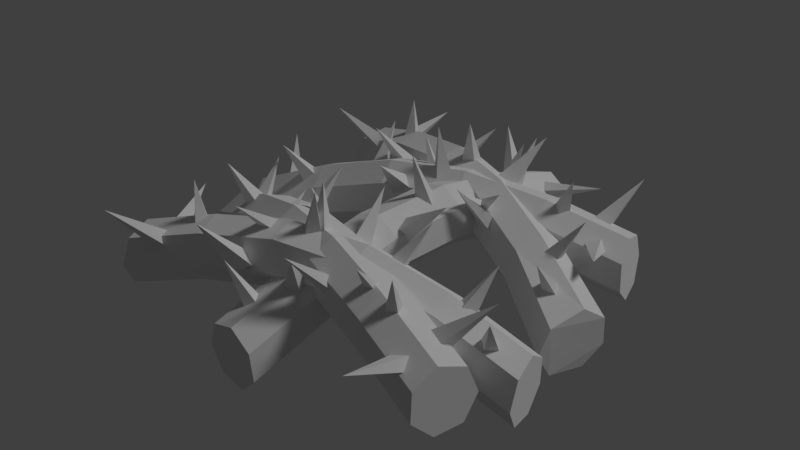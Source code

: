 # Source: spyne_vine.blend  (saved by Blender 2.79.0; exported with 4.5.12 LTS)
import bpy
from mathutils import Matrix  # noqa: F401  (used for matrix-valued properties, if any)

bpy.ops.wm.read_factory_settings(use_empty=True)
scene = bpy.context.scene
scene.name = 'Scene'

# ---- collections
col_collection_1 = bpy.data.collections.new('Collection 1'); scene.collection.children.link(col_collection_1)

# ---- materials (node trees are filled in below, after node groups)
mat_strawberry = bpy.data.materials.new('strawberry')
mat_strawberry.alpha_threshold = 0.0
mat_strawberry.use_transparent_shadow = False
mat_strawberry.roughness = 0.5

# ---- material node trees

# ---- world
world_world = bpy.data.worlds.new('World'); scene.world = world_world
world_world.color = (0.05088, 0.05088, 0.05088)
world_world.use_sun_shadow = False
world_world.sun_shadow_jitter_overblur = 0.0
world_world.cycles.sampling_method = 'MANUAL'

# ---- lights
light_hemi = bpy.data.lights.new('Hemi', 'SUN')
light_hemi.transmission_factor = 0.0
light_hemi.angle = 0.1993
light_hemi.energy = 1.0
light_hemi.shadow_buffer_clip_start = 0.5
light_hemi.shadow_soft_size = 0.1
light_hemi.shadow_cascade_max_distance = 1000.0

# ---- meshes
me_spyne_vinemesh = bpy.data.meshes.new('spyne_vineMesh')
me_spyne_vinemesh.from_pydata([(-1.494, -0.09497, 1.653), (1.263, -1.149, 1.882), (-1.421, 0.08664, 1.564), (1.336, -0.9677, 1.792), (-1.385, 0.1524, 1.284), (1.372, -0.9019, 1.513), (-1.413, 0.05284, 1.025), (1.344, -1.001, 1.254), (-1.484, -0.1371, 0.9814), (1.273, -1.191, 1.21), (-1.545, -0.2744, 1.186), (1.213, -1.329, 1.414), (-1.549, -0.2556, 1.485), (1.208, -1.31, 1.714), (-0.964, -0.3308, 2.006), (-0.4263, -0.5577, 2.25), (0.1252, -0.7686, 2.295), (0.6904, -0.9634, 2.143), (0.7633, -0.7818, 2.054), (0.1981, -0.587, 2.206), (-0.3534, -0.3761, 2.16), (-0.8911, -0.1492, 1.917), (0.7992, -0.716, 1.775), (0.234, -0.5212, 1.926), (-0.3175, -0.3103, 1.881), (-0.8552, -0.08343, 1.637), (0.7712, -0.8156, 1.515), (0.2059, -0.6208, 1.667), (-0.3456, -0.4099, 1.621), (-0.8833, -0.183, 1.378), (0.7002, -1.006, 1.471), (0.135, -0.8107, 1.623), (-0.4165, -0.5999, 1.578), (-0.9542, -0.373, 1.334), (0.6398, -1.143, 1.676), (0.07459, -0.948, 1.828), (-0.4769, -0.7372, 1.782), (-1.015, -0.5102, 1.539), (0.6355, -1.124, 1.975), (0.07023, -0.9293, 2.127), (-0.4812, -0.7184, 2.081), (-1.019, -0.4915, 1.838), (-1.322, -0.1487, 1.489), (-1.184, -0.1101, 1.485), (-1.141, -0.2311, 1.547), (-1.279, -0.2697, 1.551), (-1.246, 0.1059, 2.101), (-0.1115, -0.6805, 2.047), (0.02843, -0.6445, 2.067), (0.06363, -0.7826, 2.084), (-0.07631, -0.8186, 2.064), (-0.07811, -0.6302, 2.695), (-0.6334, -0.28, 1.805), (-0.4949, -0.3218, 1.8), (-0.5239, -0.4403, 1.868), (-0.6624, -0.3984, 1.872), (-0.4464, -0.0545, 2.408), (0.6737, -0.8933, 1.844), (0.8079, -0.8405, 1.848), (0.8574, -0.9713, 1.801), (0.7233, -1.024, 1.796), (0.8632, -1.069, 2.429), (1.133, -1.114, 1.726), (0.9947, -1.12, 1.671), (0.9534, -1.055, 1.801), (1.092, -1.049, 1.856), (0.9888, -1.635, 1.991), (-0.245, -0.7456, 2.029), (-0.3839, -0.7538, 1.976), (-0.4148, -0.6376, 2.068), (-0.2758, -0.6294, 2.12), (-0.4452, -1.057, 2.504), (0.4171, -0.9435, 1.866), (0.285, -0.9415, 1.795), (0.2561, -0.8163, 1.873), (0.3882, -0.8183, 1.944), (0.1159, -1.189, 2.325), (-0.9352, -0.3377, 1.752), (-1.066, -0.3546, 1.678), (-1.094, -0.2138, 1.708), (-0.9634, -0.1968, 1.782), (-1.255, -0.3983, 2.272), (0.3364, -0.558, 1.932), (0.4683, -0.548, 1.85), (0.4932, -0.6801, 1.871), (0.3614, -0.6901, 1.953), (0.623, -0.3893, 2.468), (1.001, -0.8558, 1.806), (1.114, -0.9237, 1.717), (1.076, -1.039, 1.786), (0.9635, -0.9715, 1.875), (1.378, -0.7367, 2.267), (1.483, -0.5162, 1.653), (-1.426, -1.021, 1.882), (1.513, -0.7095, 1.564), (-1.395, -1.215, 1.792), (1.516, -0.7844, 1.284), (-1.393, -1.289, 1.513), (1.489, -0.6845, 1.025), (-1.42, -1.19, 1.254), (1.453, -0.485, 0.9814), (-1.456, -0.99, 1.21), (1.434, -0.3361, 1.186), (-1.474, -0.8412, 1.414), (1.448, -0.35, 1.485), (-1.461, -0.8551, 1.714), (0.9067, -0.5848, 2.006), (0.3286, -0.665, 2.25), (-0.2532, -0.766, 2.295), (-0.8385, -0.8878, 2.143), (-0.8082, -1.081, 2.054), (-0.2229, -0.9593, 2.206), (0.3589, -0.8583, 2.16), (0.937, -0.7781, 1.917), (-0.8054, -1.156, 1.775), (-0.2201, -1.034, 1.926), (0.3617, -0.9332, 1.881), (0.9398, -0.853, 1.637), (-0.8322, -1.056, 1.515), (-0.2469, -0.9343, 1.667), (0.3348, -0.8333, 1.621), (0.9129, -0.7531, 1.378), (-0.8685, -0.8566, 1.471), (-0.2831, -0.7348, 1.623), (0.2986, -0.6338, 1.578), (0.8767, -0.5536, 1.334), (-0.8868, -0.7078, 1.676), (-0.3015, -0.5859, 1.828), (0.2802, -0.4849, 1.782), (0.8583, -0.4047, 1.539), (-0.8735, -0.7216, 1.975), (-0.2882, -0.5998, 2.127), (0.2936, -0.4988, 2.081), (0.8717, -0.4186, 1.838), (1.307, -0.5581, 1.489), (1.208, -0.6619, 1.485), (1.109, -0.5801, 1.547), (1.208, -0.4762, 1.551), (1.372, -0.8157, 2.101), (-0.004707, -0.7206, 2.047), (-0.1065, -0.8231, 2.067), (-0.2075, -0.7224, 2.084), (-0.1056, -0.6199, 2.064), (-0.007667, -0.7809, 2.695), (0.6486, -0.7977, 1.805), (0.5082, -0.8326, 1.8), (0.4725, -0.7159, 1.868), (0.6129, -0.681, 1.872), (0.6033, -1.087, 2.408), (-0.7883, -0.9395, 1.844), (-0.8765, -1.054, 1.848), (-0.986, -0.9665, 1.801), (-0.8978, -0.8524, 1.796), (-1.041, -0.8852, 2.429), (-1.296, -0.985, 1.726), (-1.18, -0.9087, 1.671), (-1.111, -0.9433, 1.801), (-1.227, -1.02, 1.856), (-1.438, -0.4638, 1.991), (0.07661, -0.5963, 2.029), (0.1918, -0.5182, 1.976), (0.2778, -0.6022, 2.068), (0.1626, -0.6803, 2.12), (0.08923, -0.2262, 2.504), (-0.5935, -0.765, 1.866), (-0.4789, -0.6992, 1.795), (-0.39, -0.792, 1.873), (-0.5046, -0.8579, 1.944), (-0.4601, -0.4004, 2.325), (0.8784, -0.5936, 1.752), (0.9817, -0.5124, 1.678), (1.078, -0.6189, 1.708), (0.9747, -0.7002, 1.782), (1.123, -0.3777, 2.272), (-0.3269, -1.055, 1.932), (-0.4351, -1.131, 1.85), (-0.5241, -1.03, 1.871), (-0.4159, -0.9542, 1.953), (-0.4868, -1.347, 2.468), (-1.05, -1.139, 1.806), (-1.182, -1.138, 1.717), (-1.209, -1.02, 1.786), (-1.077, -1.021, 1.875), (-1.313, -1.434, 2.267), (-1.389, 0.9354, 2.267), (-0.9617, 1.146, 1.875), (-1.07, 1.22, 1.786), (-1.114, 1.107, 1.717), (-1.006, 1.033, 1.806), (-0.6553, 0.5452, 2.468), (-0.3767, 0.8305, 1.953), (-0.5089, 0.8281, 1.871), (-0.4916, 0.6948, 1.85), (-0.3594, 0.6971, 1.932), (1.221, 0.4461, 2.272), (0.9175, 0.2618, 1.782), (1.049, 0.2712, 1.708), (1.029, 0.4134, 1.678), (0.8975, 0.404, 1.752), (-0.103, 1.314, 2.325), (-0.3962, 0.96, 1.944), (-0.2644, 0.9503, 1.873), (-0.286, 1.077, 1.795), (-0.4178, 1.087, 1.866), (0.4496, 1.151, 2.504), (0.256, 0.7332, 2.12), (0.3951, 0.7334, 2.068), (0.371, 0.8512, 1.976), (0.2318, 0.851, 2.029), (-0.9488, 1.809, 1.991), (-1.085, 1.231, 1.856), (-0.9467, 1.229, 1.801), (-0.9842, 1.296, 1.671), (-1.123, 1.298, 1.726), (-0.8559, 1.238, 2.429), (-0.7188, 1.185, 1.796), (-0.8558, 1.14, 1.801), (-0.8138, 1.006, 1.848), (-0.6769, 1.051, 1.844), (0.3932, 0.1494, 2.408), (0.6286, 0.4804, 1.872), (0.4927, 0.5301, 1.868), (0.4569, 0.4135, 1.8), (0.5928, 0.3638, 1.805), (0.05859, 0.7453, 2.695), (0.06763, 0.9336, 2.064), (-0.07415, 0.9057, 2.084), (-0.04695, 0.7658, 2.067), (0.09483, 0.7936, 2.047), (1.182, -0.05663, 2.101), (1.237, 0.3164, 1.551), (1.096, 0.2858, 1.547), (1.132, 0.1626, 1.485), (1.273, 0.1931, 1.489), (0.9899, 0.5528, 1.838), (0.4661, 0.8102, 2.081), (-0.07231, 1.052, 2.127), (-0.6254, 1.279, 1.975), (0.9866, 0.5717, 1.539), (0.4629, 0.8292, 1.782), (-0.07558, 1.071, 1.828), (-0.6287, 1.298, 1.676), (0.9185, 0.4382, 1.334), (0.3947, 0.6956, 1.578), (-0.1438, 0.9379, 1.623), (-0.6969, 1.165, 1.471), (0.8367, 0.2526, 1.378), (0.3129, 0.5101, 1.621), (-0.2255, 0.7523, 1.667), (-0.7786, 0.9793, 1.515), (0.803, 0.1548, 1.637), (0.2792, 0.4123, 1.881), (-0.2593, 0.6545, 1.926), (-0.8124, 0.8815, 1.775), (0.8426, 0.2184, 1.917), (0.3188, 0.4759, 2.16), (-0.2196, 0.7181, 2.206), (-0.7727, 0.9451, 2.054), (-0.6895, 1.122, 2.143), (-0.1364, 0.8952, 2.295), (0.402, 0.653, 2.25), (0.9258, 0.3955, 2.006), (-1.187, 1.498, 1.714), (1.506, 0.2868, 1.485), (-1.19, 1.517, 1.414), (1.502, 0.3058, 1.186), (-1.258, 1.383, 1.21), (1.434, 0.1722, 0.9814), (-1.34, 1.198, 1.254), (1.352, -0.09517, 1.025), (-1.374, 1.1, 1.513), (1.319, -0.193, 1.284), (-1.334, 1.164, 1.792), (1.358, -0.1294, 1.564), (-1.251, 1.341, 1.882), (1.441, 0.1296, 1.653), (1.185, 1.288, 2.267), (0.9737, 0.8611, 1.875), (1.105, 0.8679, 1.786), (1.071, 0.9848, 1.717), (0.94, 0.978, 1.806), (0.3655, 1.153, 2.468), (0.3173, 0.7569, 1.953), (0.4209, 0.839, 1.871), (0.3262, 0.9344, 1.85), (0.2226, 0.8523, 1.932), (-1.185, 0.09278, 2.272), (-1.056, 0.4233, 1.782), (-1.155, 0.3362, 1.708), (-1.053, 0.2353, 1.678), (-0.9542, 0.3224, 1.752), (0.3932, 0.2065, 2.325), (0.4114, 0.6657, 1.944), (0.3008, 0.5934, 1.873), (0.3948, 0.5059, 1.795), (0.5054, 0.5782, 1.866), (-0.1452, 0.0009624, 2.504), (-0.2445, 0.4501, 2.12), (-0.355, 0.3655, 2.068), (-0.2643, 0.2866, 1.976), (-0.1538, 0.3712, 2.029), (1.366, 0.326, 1.991), (1.123, 0.8687, 1.856), (1.012, 0.7859, 1.801), (1.083, 0.7553, 1.671), (1.194, 0.8382, 1.726), (0.9454, 0.7239, 2.429), (0.8042, 0.6829, 1.796), (0.8857, 0.8019, 1.801), (0.7714, 0.8825, 1.848), (0.6898, 0.7635, 1.844), (-0.7079, 0.8308, 2.408), (-0.6941, 0.4249, 1.872), (-0.556, 0.4678, 1.868), (-0.5983, 0.5822, 1.8), (-0.7365, 0.5393, 1.805), (-0.08032, 0.5603, 2.695), (0.02674, 0.4052, 2.064), (0.1225, 0.5134, 2.084), (0.01594, 0.6081, 2.067), (-0.07981, 0.4999, 2.047), (-1.46, 0.5157, 2.101), (-1.277, 0.1862, 1.551), (-1.184, 0.2956, 1.547), (-1.288, 0.3716, 1.485), (-1.38, 0.2622, 1.489), (-0.9374, 0.1481, 1.838), (-0.3648, 0.2614, 2.081), (0.2101, 0.3957, 2.127), (0.7875, 0.551, 1.975), (-0.9232, 0.135, 1.539), (-0.3507, 0.2483, 1.782), (0.2242, 0.3826, 1.828), (0.8016, 0.5379, 1.676), (-0.9501, 0.2825, 1.334), (-0.3776, 0.3958, 1.578), (0.1973, 0.5301, 1.623), (0.7747, 0.6854, 1.471), (-0.9978, 0.4796, 1.378), (-0.4253, 0.5929, 1.621), (0.1497, 0.7272, 1.667), (0.727, 0.8825, 1.515), (-1.03, 0.5778, 1.637), (-0.4578, 0.6911, 1.881), (0.1172, 0.8254, 1.926), (0.6945, 0.9807, 1.775), (-1.023, 0.5032, 1.917), (-0.4507, 0.6165, 2.16), (0.1242, 0.7508, 2.206), (0.7016, 0.9061, 2.054), (0.743, 0.7148, 2.143), (0.1656, 0.5595, 2.295), (-0.4093, 0.4252, 2.25), (-0.9819, 0.3119, 2.006), (1.366, 0.7179, 1.714), (-1.509, 0.04645, 1.485), (1.38, 0.7048, 1.414), (-1.494, 0.03335, 1.186), (1.353, 0.8524, 1.21), (-1.521, 0.1809, 0.9814), (1.306, 1.049, 1.254), (-1.569, 0.378, 1.025), (1.273, 1.148, 1.513), (-1.602, 0.4762, 1.284), (1.28, 1.073, 1.792), (-1.594, 0.4016, 1.564), (1.322, 0.8818, 1.882), (-1.553, 0.2103, 1.653), (-0.1112, -1.452, 1.653), (0.3099, 1.47, 1.882), (-0.3044, -1.42, 1.564), (0.1167, 1.502, 1.792), (-0.3765, -1.4, 1.284), (0.04466, 1.522, 1.513), (-0.2731, -1.405, 1.025), (0.148, 1.517, 1.254), (-0.07222, -1.433, 0.9814), (0.3489, 1.489, 1.21), (0.075, -1.461, 1.186), (0.4961, 1.461, 1.414), (0.05766, -1.47, 1.485), (0.4788, 1.452, 1.714), (0.002125, -0.8825, 2.006), (0.105, -0.308, 2.25), (0.1893, 0.2764, 2.295), (0.2548, 0.8706, 2.143), (0.0616, 0.9017, 2.054), (-0.003934, 0.3075, 2.206), (-0.08816, -0.2769, 2.16), (-0.1911, -0.8514, 1.917), (-0.01048, 0.9223, 1.775), (-0.07601, 0.328, 1.926), (-0.1602, -0.2563, 1.881), (-0.2632, -0.8308, 1.637), (0.09284, 0.9169, 1.515), (0.0273, 0.3226, 1.667), (-0.05692, -0.2618, 1.621), (-0.1598, -0.8363, 1.378), (0.2938, 0.8895, 1.471), (0.2282, 0.2952, 1.623), (0.144, -0.2892, 1.578), (0.04108, -0.8637, 1.334), (0.441, 0.8608, 1.676), (0.3754, 0.2666, 1.828), (0.2912, -0.3178, 1.782), (0.1883, -0.8923, 1.539), (0.4236, 0.8524, 1.975), (0.3581, 0.2582, 2.127), (0.2739, -0.3262, 2.081), (0.171, -0.9007, 1.838), (-0.09668, -1.272, 1.489), (-0.1647, -1.145, 1.485), (-0.05624, -1.077, 1.547), (0.01181, -1.203, 1.551), (-0.3617, -1.254, 2.101), (0.1554, 0.02609, 2.047), (0.08952, 0.1547, 2.067), (0.2165, 0.2194, 2.084), (0.2824, 0.09085, 2.064), (0.09902, 0.0476, 2.695), (-0.1203, -0.5712, 1.805), (-0.11, -0.4269, 1.8), (0.01198, -0.4291, 1.868), (0.00165, -0.5734, 1.872), (-0.3814, -0.4384, 2.408), (0.1901, 0.8389, 1.844), (0.109, 0.9581, 1.848), (0.2257, 1.035, 1.801), (0.3068, 0.9161, 1.796), (0.3201, 1.063, 2.429), (0.304, 1.335, 1.726), (0.3408, 1.202, 1.671), (0.2867, 1.147, 1.801), (0.2499, 1.281, 1.856), (0.8438, 1.31, 1.991), (0.2484, -0.08973, 2.029), (0.287, -0.2234, 1.976), (0.1804, -0.2792, 2.068), (0.1419, -0.1454, 2.12), (0.5964, -0.2164, 2.504), (0.2956, 0.5997, 1.866), (0.3227, 0.4703, 1.795), (0.2069, 0.4146, 1.873), (0.1798, 0.5439, 1.944), (0.6009, 0.3599, 2.325), (0.002464, -0.8529, 1.752), (0.04771, -0.9763, 1.678), (-0.08344, -1.035, 1.708), (-0.1287, -0.9114, 1.782), (0.1321, -1.152, 2.272), (-0.06265, 0.436, 1.932), (-0.1014, 0.5625, 1.85), (0.02192, 0.6159, 1.871), (0.0607, 0.4895, 1.953), (-0.2904, 0.6785, 2.468), (0.0814, 1.15, 1.806), (0.1229, 1.275, 1.717), (0.244, 1.263, 1.786), (0.2026, 1.139, 1.875), (-0.1177, 1.491, 2.267)], [], [(17, 1, 3, 18), (18, 3, 5, 22), (22, 5, 7, 26), (26, 7, 9, 30), (30, 9, 11, 34), (3, 1, 13, 11, 9, 7, 5), (34, 11, 13, 38), (38, 13, 1, 17), (0, 2, 4, 6, 8, 10, 12), (12, 41, 14, 0), (41, 40, 15, 14), (40, 39, 16, 15), (39, 38, 17, 16), (10, 37, 41, 12), (37, 36, 40, 41), (36, 35, 39, 40), (35, 34, 38, 39), (8, 33, 37, 10), (33, 32, 36, 37), (32, 31, 35, 36), (31, 30, 34, 35), (6, 29, 33, 8), (29, 28, 32, 33), (28, 27, 31, 32), (27, 26, 30, 31), (4, 25, 29, 6), (25, 24, 28, 29), (24, 23, 27, 28), (23, 22, 26, 27), (2, 21, 25, 4), (21, 20, 24, 25), (20, 19, 23, 24), (19, 18, 22, 23), (0, 14, 21, 2), (14, 15, 20, 21), (15, 16, 19, 20), (16, 17, 18, 19), (42, 46, 43), (43, 46, 44), (44, 46, 45), (45, 46, 42), (47, 51, 48), (48, 51, 49), (49, 51, 50), (50, 51, 47), (52, 56, 53), (53, 56, 54), (54, 56, 55), (55, 56, 52), (57, 61, 58), (58, 61, 59), (59, 61, 60), (60, 61, 57), (62, 66, 63), (63, 66, 64), (64, 66, 65), (65, 66, 62), (67, 71, 68), (68, 71, 69), (69, 71, 70), (70, 71, 67), (72, 76, 73), (73, 76, 74), (74, 76, 75), (75, 76, 72), (77, 81, 78), (78, 81, 79), (79, 81, 80), (80, 81, 77), (82, 86, 83), (83, 86, 84), (84, 86, 85), (85, 86, 82), (87, 91, 88), (88, 91, 89), (89, 91, 90), (90, 91, 87), (109, 93, 95, 110), (110, 95, 97, 114), (114, 97, 99, 118), (118, 99, 101, 122), (122, 101, 103, 126), (95, 93, 105, 103, 101, 99, 97), (126, 103, 105, 130), (130, 105, 93, 109), (92, 94, 96, 98, 100, 102, 104), (104, 133, 106, 92), (133, 132, 107, 106), (132, 131, 108, 107), (131, 130, 109, 108), (102, 129, 133, 104), (129, 128, 132, 133), (128, 127, 131, 132), (127, 126, 130, 131), (100, 125, 129, 102), (125, 124, 128, 129), (124, 123, 127, 128), (123, 122, 126, 127), (98, 121, 125, 100), (121, 120, 124, 125), (120, 119, 123, 124), (119, 118, 122, 123), (96, 117, 121, 98), (117, 116, 120, 121), (116, 115, 119, 120), (115, 114, 118, 119), (94, 113, 117, 96), (113, 112, 116, 117), (112, 111, 115, 116), (111, 110, 114, 115), (92, 106, 113, 94), (106, 107, 112, 113), (107, 108, 111, 112), (108, 109, 110, 111), (134, 138, 135), (135, 138, 136), (136, 138, 137), (137, 138, 134), (139, 143, 140), (140, 143, 141), (141, 143, 142), (142, 143, 139), (144, 148, 145), (145, 148, 146), (146, 148, 147), (147, 148, 144), (149, 153, 150), (150, 153, 151), (151, 153, 152), (152, 153, 149), (154, 158, 155), (155, 158, 156), (156, 158, 157), (157, 158, 154), (159, 163, 160), (160, 163, 161), (161, 163, 162), (162, 163, 159), (164, 168, 165), (165, 168, 166), (166, 168, 167), (167, 168, 164), (169, 173, 170), (170, 173, 171), (171, 173, 172), (172, 173, 169), (174, 178, 175), (175, 178, 176), (176, 178, 177), (177, 178, 174), (179, 183, 180), (180, 183, 181), (181, 183, 182), (182, 183, 179), (185, 184, 188), (186, 184, 185), (187, 184, 186), (188, 184, 187), (190, 189, 193), (191, 189, 190), (192, 189, 191), (193, 189, 192), (195, 194, 198), (196, 194, 195), (197, 194, 196), (198, 194, 197), (200, 199, 203), (201, 199, 200), (202, 199, 201), (203, 199, 202), (205, 204, 208), (206, 204, 205), (207, 204, 206), (208, 204, 207), (210, 209, 213), (211, 209, 210), (212, 209, 211), (213, 209, 212), (215, 214, 218), (216, 214, 215), (217, 214, 216), (218, 214, 217), (220, 219, 223), (221, 219, 220), (222, 219, 221), (223, 219, 222), (225, 224, 228), (226, 224, 225), (227, 224, 226), (228, 224, 227), (230, 229, 233), (231, 229, 230), (232, 229, 231), (233, 229, 232), (259, 258, 257, 256), (260, 259, 256, 255), (261, 260, 255, 254), (275, 261, 254, 273), (256, 257, 253, 252), (255, 256, 252, 251), (254, 255, 251, 250), (273, 254, 250, 271), (252, 253, 249, 248), (251, 252, 248, 247), (250, 251, 247, 246), (271, 250, 246, 269), (248, 249, 245, 244), (247, 248, 244, 243), (246, 247, 243, 242), (269, 246, 242, 267), (244, 245, 241, 240), (243, 244, 240, 239), (242, 243, 239, 238), (267, 242, 238, 265), (240, 241, 237, 236), (239, 240, 236, 235), (238, 239, 235, 234), (265, 238, 234, 263), (236, 237, 258, 259), (235, 236, 259, 260), (234, 235, 260, 261), (263, 234, 261, 275), (275, 273, 271, 269, 267, 265, 263), (237, 262, 274, 258), (241, 264, 262, 237), (272, 274, 262, 264, 266, 268, 270), (245, 266, 264, 241), (249, 268, 266, 245), (253, 270, 268, 249), (257, 272, 270, 253), (258, 274, 272, 257), (277, 276, 280), (278, 276, 277), (279, 276, 278), (280, 276, 279), (282, 281, 285), (283, 281, 282), (284, 281, 283), (285, 281, 284), (287, 286, 290), (288, 286, 287), (289, 286, 288), (290, 286, 289), (292, 291, 295), (293, 291, 292), (294, 291, 293), (295, 291, 294), (297, 296, 300), (298, 296, 297), (299, 296, 298), (300, 296, 299), (302, 301, 305), (303, 301, 302), (304, 301, 303), (305, 301, 304), (307, 306, 310), (308, 306, 307), (309, 306, 308), (310, 306, 309), (312, 311, 315), (313, 311, 312), (314, 311, 313), (315, 311, 314), (317, 316, 320), (318, 316, 317), (319, 316, 318), (320, 316, 319), (322, 321, 325), (323, 321, 322), (324, 321, 323), (325, 321, 324), (351, 350, 349, 348), (352, 351, 348, 347), (353, 352, 347, 346), (367, 353, 346, 365), (348, 349, 345, 344), (347, 348, 344, 343), (346, 347, 343, 342), (365, 346, 342, 363), (344, 345, 341, 340), (343, 344, 340, 339), (342, 343, 339, 338), (363, 342, 338, 361), (340, 341, 337, 336), (339, 340, 336, 335), (338, 339, 335, 334), (361, 338, 334, 359), (336, 337, 333, 332), (335, 336, 332, 331), (334, 335, 331, 330), (359, 334, 330, 357), (332, 333, 329, 328), (331, 332, 328, 327), (330, 331, 327, 326), (357, 330, 326, 355), (328, 329, 350, 351), (327, 328, 351, 352), (326, 327, 352, 353), (355, 326, 353, 367), (367, 365, 363, 361, 359, 357, 355), (329, 354, 366, 350), (333, 356, 354, 329), (364, 366, 354, 356, 358, 360, 362), (337, 358, 356, 333), (341, 360, 358, 337), (345, 362, 360, 341), (349, 364, 362, 345), (350, 366, 364, 349), (385, 369, 371, 386), (386, 371, 373, 390), (390, 373, 375, 394), (394, 375, 377, 398), (398, 377, 379, 402), (371, 369, 381, 379, 377, 375, 373), (402, 379, 381, 406), (406, 381, 369, 385), (368, 370, 372, 374, 376, 378, 380), (380, 409, 382, 368), (409, 408, 383, 382), (408, 407, 384, 383), (407, 406, 385, 384), (378, 405, 409, 380), (405, 404, 408, 409), (404, 403, 407, 408), (403, 402, 406, 407), (376, 401, 405, 378), (401, 400, 404, 405), (400, 399, 403, 404), (399, 398, 402, 403), (374, 397, 401, 376), (397, 396, 400, 401), (396, 395, 399, 400), (395, 394, 398, 399), (372, 393, 397, 374), (393, 392, 396, 397), (392, 391, 395, 396), (391, 390, 394, 395), (370, 389, 393, 372), (389, 388, 392, 393), (388, 387, 391, 392), (387, 386, 390, 391), (368, 382, 389, 370), (382, 383, 388, 389), (383, 384, 387, 388), (384, 385, 386, 387), (410, 414, 411), (411, 414, 412), (412, 414, 413), (413, 414, 410), (415, 419, 416), (416, 419, 417), (417, 419, 418), (418, 419, 415), (420, 424, 421), (421, 424, 422), (422, 424, 423), (423, 424, 420), (425, 429, 426), (426, 429, 427), (427, 429, 428), (428, 429, 425), (430, 434, 431), (431, 434, 432), (432, 434, 433), (433, 434, 430), (435, 439, 436), (436, 439, 437), (437, 439, 438), (438, 439, 435), (440, 444, 441), (441, 444, 442), (442, 444, 443), (443, 444, 440), (445, 449, 446), (446, 449, 447), (447, 449, 448), (448, 449, 445), (450, 454, 451), (451, 454, 452), (452, 454, 453), (453, 454, 450), (455, 459, 456), (456, 459, 457), (457, 459, 458), (458, 459, 455)])
_uv = me_spyne_vinemesh.uv_layers.new(name='UVMap')
_uv.uv.foreach_set('vector', [0.222, 0.7873, 0.1746, 0.814, 0.172, 0.8059, 0.2193, 0.7792, 0.2193, 0.7792, 0.172, 0.8059, 0.166, 0.7876, 0.2133, 0.7609, 0.2133, 0.7609, 0.166, 0.7876, 0.1612, 0.773, 0.2085, 0.7463, 0.2085, 0.7463, 0.1612, 0.773, 0.1612, 0.773, 0.2085, 0.7463, 0.2085, 0.7463, 0.1612, 0.773, 0.166, 0.7876, 0.2133, 0.7609, 0.172, 0.8059, 0.1746, 0.814, 0.172, 0.8059, 0.166, 0.7876, 0.1612, 0.773, 0.1612, 0.773, 0.166, 0.7876, 0.2133, 0.7609, 0.166, 0.7876, 0.172, 0.8059, 0.2193, 0.7792, 0.2193, 0.7792, 0.172, 0.8059, 0.1746, 0.814, 0.222, 0.7873, 0.4441, 0.7254, 0.4415, 0.7173, 0.4355, 0.699, 0.4307, 0.6844, 0.4307, 0.6844, 0.4355, 0.699, 0.4415, 0.7173, 0.4415, 0.7173, 0.381, 0.726, 0.3837, 0.7341, 0.4441, 0.7254, 0.381, 0.726, 0.328, 0.7355, 0.3307, 0.7436, 0.3837, 0.7341, 0.328, 0.7355, 0.2741, 0.7532, 0.2768, 0.7613, 0.3307, 0.7436, 0.2741, 0.7532, 0.2193, 0.7792, 0.222, 0.7873, 0.2768, 0.7613, 0.4355, 0.699, 0.375, 0.7078, 0.381, 0.726, 0.4415, 0.7173, 0.375, 0.7078, 0.322, 0.7173, 0.328, 0.7355, 0.381, 0.726, 0.322, 0.7173, 0.2681, 0.735, 0.2741, 0.7532, 0.328, 0.7355, 0.2681, 0.735, 0.2133, 0.7609, 0.2193, 0.7792, 0.2741, 0.7532, 0.4307, 0.6844, 0.3702, 0.6932, 0.375, 0.7078, 0.4355, 0.699, 0.3702, 0.6932, 0.3172, 0.7027, 0.322, 0.7173, 0.375, 0.7078, 0.3172, 0.7027, 0.2633, 0.7204, 0.2681, 0.735, 0.322, 0.7173, 0.2633, 0.7204, 0.2085, 0.7463, 0.2133, 0.7609, 0.2681, 0.735, 0.4307, 0.6844, 0.3702, 0.6932, 0.3702, 0.6932, 0.4307, 0.6844, 0.3702, 0.6932, 0.3172, 0.7027, 0.3172, 0.7027, 0.3702, 0.6932, 0.3172, 0.7027, 0.2633, 0.7204, 0.2633, 0.7204, 0.3172, 0.7027, 0.2633, 0.7204, 0.2085, 0.7463, 0.2085, 0.7463, 0.2633, 0.7204, 0.4355, 0.699, 0.375, 0.7078, 0.3702, 0.6932, 0.4307, 0.6844, 0.375, 0.7078, 0.322, 0.7173, 0.3172, 0.7027, 0.3702, 0.6932, 0.322, 0.7173, 0.2681, 0.735, 0.2633, 0.7204, 0.3172, 0.7027, 0.2681, 0.735, 0.2133, 0.7609, 0.2085, 0.7463, 0.2633, 0.7204, 0.4415, 0.7173, 0.381, 0.726, 0.375, 0.7078, 0.4355, 0.699, 0.381, 0.726, 0.328, 0.7355, 0.322, 0.7173, 0.375, 0.7078, 0.328, 0.7355, 0.2741, 0.7532, 0.2681, 0.735, 0.322, 0.7173, 0.2741, 0.7532, 0.2193, 0.7792, 0.2133, 0.7609, 0.2681, 0.735, 0.4441, 0.7254, 0.3837, 0.7341, 0.381, 0.726, 0.4415, 0.7173, 0.3837, 0.7341, 0.3307, 0.7436, 0.328, 0.7355, 0.381, 0.726, 0.3307, 0.7436, 0.2768, 0.7613, 0.2741, 0.7532, 0.328, 0.7355, 0.2768, 0.7613, 0.222, 0.7873, 0.2193, 0.7792, 0.2741, 0.7532, 0.09489, 0.7863, 0.1424, 0.7863, 0.1424, 0.8338, 0.09489, 0.7863, 0.1424, 0.7863, 0.1424, 0.8338, 0.09489, 0.7863, 0.1424, 0.7863, 0.1424, 0.8338, 0.09489, 0.7863, 0.1424, 0.7863, 0.1424, 0.8338, 0.09489, 0.7863, 0.1424, 0.7863, 0.1424, 0.8338, 0.09489, 0.7863, 0.1424, 0.7863, 0.1424, 0.8338, 0.09489, 0.7863, 0.1424, 0.7863, 0.1424, 0.8338, 0.09489, 0.7863, 0.1424, 0.7863, 0.1424, 0.8338, 0.09489, 0.7863, 0.1424, 0.7863, 0.1424, 0.8338, 0.09489, 0.7863, 0.1424, 0.7863, 0.1424, 0.8338, 0.09489, 0.7863, 0.1424, 0.7863, 0.1424, 0.8338, 0.09489, 0.7863, 0.1424, 0.7863, 0.1424, 0.8338, 0.09489, 0.7863, 0.1424, 0.7863, 0.1424, 0.8338, 0.09489, 0.7863, 0.1424, 0.7863, 0.1424, 0.8338, 0.09489, 0.7863, 0.1424, 0.7863, 0.1424, 0.8338, 0.09489, 0.7863, 0.1424, 0.7863, 0.1424, 0.8338, 0.09489, 0.7863, 0.1424, 0.7863, 0.1424, 0.8338, 0.09489, 0.7863, 0.1424, 0.7863, 0.1424, 0.8338, 0.09489, 0.7863, 0.1424, 0.7863, 0.1424, 0.8338, 0.09489, 0.7863, 0.1424, 0.7863, 0.1424, 0.8338, 0.09489, 0.7863, 0.1424, 0.7863, 0.1424, 0.8338, 0.09489, 0.7863, 0.1424, 0.7863, 0.1424, 0.8338, 0.09489, 0.7863, 0.1424, 0.7863, 0.1424, 0.8338, 0.09489, 0.7863, 0.1424, 0.7863, 0.1424, 0.8338, 0.09489, 0.7863, 0.1424, 0.7863, 0.1424, 0.8338, 0.09489, 0.7863, 0.1424, 0.7863, 0.1424, 0.8338, 0.09489, 0.7863, 0.1424, 0.7863, 0.1424, 0.8338, 0.09489, 0.7863, 0.1424, 0.7863, 0.1424, 0.8338, 0.09489, 0.7863, 0.1424, 0.7863, 0.1424, 0.8338, 0.09489, 0.7863, 0.1424, 0.7863, 0.1424, 0.8338, 0.09489, 0.7863, 0.1424, 0.7863, 0.1424, 0.8338, 0.09489, 0.7863, 0.1424, 0.7863, 0.1424, 0.8338, 0.09489, 0.7863, 0.1424, 0.7863, 0.1424, 0.8338, 0.09489, 0.7863, 0.1424, 0.7863, 0.1424, 0.8338, 0.09489, 0.7863, 0.1424, 0.7863, 0.1424, 0.8338, 0.09489, 0.7863, 0.1424, 0.7863, 0.1424, 0.8338, 0.09489, 0.7863, 0.1424, 0.7863, 0.1424, 0.8338, 0.09489, 0.7863, 0.1424, 0.7863, 0.1424, 0.8338, 0.09489, 0.7863, 0.1424, 0.7863, 0.1424, 0.8338, 0.09489, 0.7863, 0.1424, 0.7863, 0.1424, 0.8338, 0.222, 0.7873, 0.1746, 0.814, 0.172, 0.8059, 0.2193, 0.7792, 0.2193, 0.7792, 0.172, 0.8059, 0.166, 0.7876, 0.2133, 0.7609, 0.2133, 0.7609, 0.166, 0.7876, 0.1612, 0.773, 0.2085, 0.7463, 0.2085, 0.7463, 0.1612, 0.773, 0.1612, 0.773, 0.2085, 0.7463, 0.2085, 0.7463, 0.1612, 0.773, 0.166, 0.7876, 0.2133, 0.7609, 0.172, 0.8059, 0.1746, 0.814, 0.172, 0.8059, 0.166, 0.7876, 0.1612, 0.773, 0.1612, 0.773, 0.166, 0.7876, 0.2133, 0.7609, 0.166, 0.7876, 0.172, 0.8059, 0.2193, 0.7792, 0.2193, 0.7792, 0.172, 0.8059, 0.1746, 0.814, 0.222, 0.7873, 0.4441, 0.7254, 0.4415, 0.7173, 0.4355, 0.699, 0.4307, 0.6844, 0.4307, 0.6844, 0.4355, 0.699, 0.4415, 0.7173, 0.4415, 0.7173, 0.381, 0.726, 0.3837, 0.7341, 0.4441, 0.7254, 0.381, 0.726, 0.328, 0.7355, 0.3307, 0.7436, 0.3837, 0.7341, 0.328, 0.7355, 0.2741, 0.7532, 0.2768, 0.7613, 0.3307, 0.7436, 0.2741, 0.7532, 0.2193, 0.7792, 0.222, 0.7873, 0.2768, 0.7613, 0.4355, 0.699, 0.375, 0.7078, 0.381, 0.726, 0.4415, 0.7173, 0.375, 0.7078, 0.322, 0.7173, 0.328, 0.7355, 0.381, 0.726, 0.322, 0.7173, 0.2681, 0.735, 0.2741, 0.7532, 0.328, 0.7355, 0.2681, 0.735, 0.2133, 0.7609, 0.2193, 0.7792, 0.2741, 0.7532, 0.4307, 0.6844, 0.3702, 0.6932, 0.375, 0.7078, 0.4355, 0.699, 0.3702, 0.6932, 0.3172, 0.7027, 0.322, 0.7173, 0.375, 0.7078, 0.3172, 0.7027, 0.2633, 0.7204, 0.2681, 0.735, 0.322, 0.7173, 0.2633, 0.7204, 0.2085, 0.7463, 0.2133, 0.7609, 0.2681, 0.735, 0.4307, 0.6844, 0.3702, 0.6932, 0.3702, 0.6932, 0.4307, 0.6844, 0.3702, 0.6932, 0.3172, 0.7027, 0.3172, 0.7027, 0.3702, 0.6932, 0.3172, 0.7027, 0.2633, 0.7204, 0.2633, 0.7204, 0.3172, 0.7027, 0.2633, 0.7204, 0.2085, 0.7463, 0.2085, 0.7463, 0.2633, 0.7204, 0.4355, 0.699, 0.375, 0.7078, 0.3702, 0.6932, 0.4307, 0.6844, 0.375, 0.7078, 0.322, 0.7173, 0.3172, 0.7027, 0.3702, 0.6932, 0.322, 0.7173, 0.2681, 0.735, 0.2633, 0.7204, 0.3172, 0.7027, 0.2681, 0.735, 0.2133, 0.7609, 0.2085, 0.7463, 0.2633, 0.7204, 0.4415, 0.7173, 0.381, 0.726, 0.375, 0.7078, 0.4355, 0.699, 0.381, 0.726, 0.328, 0.7355, 0.322, 0.7173, 0.375, 0.7078, 0.328, 0.7355, 0.2741, 0.7532, 0.2681, 0.735, 0.322, 0.7173, 0.2741, 0.7532, 0.2193, 0.7792, 0.2133, 0.7609, 0.2681, 0.735, 0.4441, 0.7254, 0.3837, 0.7341, 0.381, 0.726, 0.4415, 0.7173, 0.3837, 0.7341, 0.3307, 0.7436, 0.328, 0.7355, 0.381, 0.726, 0.3307, 0.7436, 0.2768, 0.7613, 0.2741, 0.7532, 0.328, 0.7355, 0.2768, 0.7613, 0.222, 0.7873, 0.2193, 0.7792, 0.2741, 0.7532, 0.09489, 0.7863, 0.1424, 0.7863, 0.1424, 0.8338, 0.09489, 0.7863, 0.1424, 0.7863, 0.1424, 0.8338, 0.09489, 0.7863, 0.1424, 0.7863, 0.1424, 0.8338, 0.09489, 0.7863, 0.1424, 0.7863, 0.1424, 0.8338, 0.09489, 0.7863, 0.1424, 0.7863, 0.1424, 0.8338, 0.09489, 0.7863, 0.1424, 0.7863, 0.1424, 0.8338, 0.09489, 0.7863, 0.1424, 0.7863, 0.1424, 0.8338, 0.09489, 0.7863, 0.1424, 0.7863, 0.1424, 0.8338, 0.09489, 0.7863, 0.1424, 0.7863, 0.1424, 0.8338, 0.09489, 0.7863, 0.1424, 0.7863, 0.1424, 0.8338, 0.09489, 0.7863, 0.1424, 0.7863, 0.1424, 0.8338, 0.09489, 0.7863, 0.1424, 0.7863, 0.1424, 0.8338, 0.09489, 0.7863, 0.1424, 0.7863, 0.1424, 0.8338, 0.09489, 0.7863, 0.1424, 0.7863, 0.1424, 0.8338, 0.09489, 0.7863, 0.1424, 0.7863, 0.1424, 0.8338, 0.09489, 0.7863, 0.1424, 0.7863, 0.1424, 0.8338, 0.09489, 0.7863, 0.1424, 0.7863, 0.1424, 0.8338, 0.09489, 0.7863, 0.1424, 0.7863, 0.1424, 0.8338, 0.09489, 0.7863, 0.1424, 0.7863, 0.1424, 0.8338, 0.09489, 0.7863, 0.1424, 0.7863, 0.1424, 0.8338, 0.09489, 0.7863, 0.1424, 0.7863, 0.1424, 0.8338, 0.09489, 0.7863, 0.1424, 0.7863, 0.1424, 0.8338, 0.09489, 0.7863, 0.1424, 0.7863, 0.1424, 0.8338, 0.09489, 0.7863, 0.1424, 0.7863, 0.1424, 0.8338, 0.09489, 0.7863, 0.1424, 0.7863, 0.1424, 0.8338, 0.09489, 0.7863, 0.1424, 0.7863, 0.1424, 0.8338, 0.09489, 0.7863, 0.1424, 0.7863, 0.1424, 0.8338, 0.09489, 0.7863, 0.1424, 0.7863, 0.1424, 0.8338, 0.09489, 0.7863, 0.1424, 0.7863, 0.1424, 0.8338, 0.09489, 0.7863, 0.1424, 0.7863, 0.1424, 0.8338, 0.09489, 0.7863, 0.1424, 0.7863, 0.1424, 0.8338, 0.09489, 0.7863, 0.1424, 0.7863, 0.1424, 0.8338, 0.09489, 0.7863, 0.1424, 0.7863, 0.1424, 0.8338, 0.09489, 0.7863, 0.1424, 0.7863, 0.1424, 0.8338, 0.09489, 0.7863, 0.1424, 0.7863, 0.1424, 0.8338, 0.09489, 0.7863, 0.1424, 0.7863, 0.1424, 0.8338, 0.09489, 0.7863, 0.1424, 0.7863, 0.1424, 0.8338, 0.09489, 0.7863, 0.1424, 0.7863, 0.1424, 0.8338, 0.09489, 0.7863, 0.1424, 0.7863, 0.1424, 0.8338, 0.09489, 0.7863, 0.1424, 0.7863, 0.1424, 0.8338, 0.09489, 0.7863, 0.1424, 0.7863, 0.1424, 0.8338, 0.09489, 0.7863, 0.1424, 0.7863, 0.1424, 0.8338, 0.09489, 0.7863, 0.1424, 0.7863, 0.1424, 0.8338, 0.09489, 0.7863, 0.1424, 0.7863, 0.1424, 0.8338, 0.09489, 0.7863, 0.1424, 0.7863, 0.1424, 0.8338, 0.09489, 0.7863, 0.1424, 0.7863, 0.1424, 0.8338, 0.09489, 0.7863, 0.1424, 0.7863, 0.1424, 0.8338, 0.09489, 0.7863, 0.1424, 0.7863, 0.1424, 0.8338, 0.09489, 0.7863, 0.1424, 0.7863, 0.1424, 0.8338, 0.09489, 0.7863, 0.1424, 0.7863, 0.1424, 0.8338, 0.09489, 0.7863, 0.1424, 0.7863, 0.1424, 0.8338, 0.09489, 0.7863, 0.1424, 0.7863, 0.1424, 0.8338, 0.09489, 0.7863, 0.1424, 0.7863, 0.1424, 0.8338, 0.09489, 0.7863, 0.1424, 0.7863, 0.1424, 0.8338, 0.09489, 0.7863, 0.1424, 0.7863, 0.1424, 0.8338, 0.09489, 0.7863, 0.1424, 0.7863, 0.1424, 0.8338, 0.09489, 0.7863, 0.1424, 0.7863, 0.1424, 0.8338, 0.09489, 0.7863, 0.1424, 0.7863, 0.1424, 0.8338, 0.09489, 0.7863, 0.1424, 0.7863, 0.1424, 0.8338, 0.09489, 0.7863, 0.1424, 0.7863, 0.1424, 0.8338, 0.09489, 0.7863, 0.1424, 0.7863, 0.1424, 0.8338, 0.09489, 0.7863, 0.1424, 0.7863, 0.1424, 0.8338, 0.09489, 0.7863, 0.1424, 0.7863, 0.1424, 0.8338, 0.09489, 0.7863, 0.1424, 0.7863, 0.1424, 0.8338, 0.09489, 0.7863, 0.1424, 0.7863, 0.1424, 0.8338, 0.09489, 0.7863, 0.1424, 0.7863, 0.1424, 0.8338, 0.09489, 0.7863, 0.1424, 0.7863, 0.1424, 0.8338, 0.09489, 0.7863, 0.1424, 0.7863, 0.1424, 0.8338, 0.09489, 0.7863, 0.1424, 0.7863, 0.1424, 0.8338, 0.09489, 0.7863, 0.1424, 0.7863, 0.1424, 0.8338, 0.09489, 0.7863, 0.1424, 0.7863, 0.1424, 0.8338, 0.09489, 0.7863, 0.1424, 0.7863, 0.1424, 0.8338, 0.09489, 0.7863, 0.1424, 0.7863, 0.1424, 0.8338, 0.09489, 0.7863, 0.1424, 0.7863, 0.1424, 0.8338, 0.09489, 0.7863, 0.1424, 0.7863, 0.1424, 0.8338, 0.09489, 0.7863, 0.1424, 0.7863, 0.1424, 0.8338, 0.09489, 0.7863, 0.1424, 0.7863, 0.1424, 0.8338, 0.09489, 0.7863, 0.1424, 0.7863, 0.1424, 0.8338, 0.09489, 0.7863, 0.1424, 0.7863, 0.1424, 0.8338, 0.09489, 0.7863, 0.1424, 0.7863, 0.1424, 0.8338, 0.3088, 0.7457, 0.3674, 0.7302, 0.3642, 0.7223, 0.3056, 0.7378, 0.2561, 0.7669, 0.3088, 0.7457, 0.3056, 0.7378, 0.2529, 0.759, 0.2095, 0.7938, 0.2561, 0.7669, 0.2529, 0.759, 0.2063, 0.7858, 0.1576, 0.826, 0.2095, 0.7938, 0.2063, 0.7858, 0.1544, 0.8181, 0.3056, 0.7378, 0.3642, 0.7223, 0.3571, 0.7045, 0.2984, 0.72, 0.2529, 0.759, 0.3056, 0.7378, 0.2984, 0.72, 0.2458, 0.7412, 0.2063, 0.7858, 0.2529, 0.759, 0.2458, 0.7412, 0.1991, 0.768, 0.1544, 0.8181, 0.2063, 0.7858, 0.1991, 0.768, 0.1473, 0.8003, 0.2984, 0.72, 0.3571, 0.7045, 0.3513, 0.6903, 0.2927, 0.7057, 0.2458, 0.7412, 0.2984, 0.72, 0.2927, 0.7057, 0.24, 0.7269, 0.1991, 0.768, 0.2458, 0.7412, 0.24, 0.7269, 0.1934, 0.7538, 0.1473, 0.8003, 0.1991, 0.768, 0.1934, 0.7538, 0.1415, 0.7861, 0.2927, 0.7057, 0.3513, 0.6903, 0.3513, 0.6903, 0.2927, 0.7057, 0.24, 0.7269, 0.2927, 0.7057, 0.2927, 0.7057, 0.24, 0.7269, 0.1934, 0.7538, 0.24, 0.7269, 0.24, 0.7269, 0.1934, 0.7538, 0.1415, 0.7861, 0.1934, 0.7538, 0.1934, 0.7538, 0.1415, 0.7861, 0.2927, 0.7057, 0.3513, 0.6903, 0.3571, 0.7045, 0.2984, 0.72, 0.24, 0.7269, 0.2927, 0.7057, 0.2984, 0.72, 0.2458, 0.7412, 0.1934, 0.7538, 0.24, 0.7269, 0.2458, 0.7412, 0.1991, 0.768, 0.1415, 0.7861, 0.1934, 0.7538, 0.1991, 0.768, 0.1473, 0.8003, 0.2984, 0.72, 0.3571, 0.7045, 0.3642, 0.7223, 0.3056, 0.7378, 0.2458, 0.7412, 0.2984, 0.72, 0.3056, 0.7378, 0.2529, 0.759, 0.1991, 0.768, 0.2458, 0.7412, 0.2529, 0.759, 0.2063, 0.7858, 0.1473, 0.8003, 0.1991, 0.768, 0.2063, 0.7858, 0.1544, 0.8181, 0.3056, 0.7378, 0.3642, 0.7223, 0.3674, 0.7302, 0.3088, 0.7457, 0.2529, 0.759, 0.3056, 0.7378, 0.3088, 0.7457, 0.2561, 0.7669, 0.2063, 0.7858, 0.2529, 0.759, 0.2561, 0.7669, 0.2095, 0.7938, 0.1544, 0.8181, 0.2063, 0.7858, 0.2095, 0.7938, 0.1576, 0.826, 0.1576, 0.826, 0.1544, 0.8181, 0.1473, 0.8003, 0.1415, 0.7861, 0.1415, 0.7861, 0.1473, 0.8003, 0.1544, 0.8181, 0.3642, 0.7223, 0.4176, 0.7122, 0.4208, 0.7202, 0.3674, 0.7302, 0.3571, 0.7045, 0.4105, 0.6944, 0.4176, 0.7122, 0.3642, 0.7223, 0.4176, 0.7122, 0.4208, 0.7202, 0.4176, 0.7122, 0.4105, 0.6944, 0.4047, 0.6802, 0.4047, 0.6802, 0.4105, 0.6944, 0.3513, 0.6903, 0.4047, 0.6802, 0.4105, 0.6944, 0.3571, 0.7045, 0.3513, 0.6903, 0.4047, 0.6802, 0.4047, 0.6802, 0.3513, 0.6903, 0.3571, 0.7045, 0.4105, 0.6944, 0.4047, 0.6802, 0.3513, 0.6903, 0.3642, 0.7223, 0.4176, 0.7122, 0.4105, 0.6944, 0.3571, 0.7045, 0.3674, 0.7302, 0.4208, 0.7202, 0.4176, 0.7122, 0.3642, 0.7223, 0.09489, 0.7863, 0.1424, 0.7863, 0.1424, 0.8338, 0.09489, 0.7863, 0.1424, 0.7863, 0.1424, 0.8338, 0.09489, 0.7863, 0.1424, 0.7863, 0.1424, 0.8338, 0.09489, 0.7863, 0.1424, 0.7863, 0.1424, 0.8338, 0.09489, 0.7863, 0.1424, 0.7863, 0.1424, 0.8338, 0.09489, 0.7863, 0.1424, 0.7863, 0.1424, 0.8338, 0.09489, 0.7863, 0.1424, 0.7863, 0.1424, 0.8338, 0.09489, 0.7863, 0.1424, 0.7863, 0.1424, 0.8338, 0.09489, 0.7863, 0.1424, 0.7863, 0.1424, 0.8338, 0.09489, 0.7863, 0.1424, 0.7863, 0.1424, 0.8338, 0.09489, 0.7863, 0.1424, 0.7863, 0.1424, 0.8338, 0.09489, 0.7863, 0.1424, 0.7863, 0.1424, 0.8338, 0.09489, 0.7863, 0.1424, 0.7863, 0.1424, 0.8338, 0.09489, 0.7863, 0.1424, 0.7863, 0.1424, 0.8338, 0.09489, 0.7863, 0.1424, 0.7863, 0.1424, 0.8338, 0.09489, 0.7863, 0.1424, 0.7863, 0.1424, 0.8338, 0.09489, 0.7863, 0.1424, 0.7863, 0.1424, 0.8338, 0.09489, 0.7863, 0.1424, 0.7863, 0.1424, 0.8338, 0.09489, 0.7863, 0.1424, 0.7863, 0.1424, 0.8338, 0.09489, 0.7863, 0.1424, 0.7863, 0.1424, 0.8338, 0.09489, 0.7863, 0.1424, 0.7863, 0.1424, 0.8338, 0.09489, 0.7863, 0.1424, 0.7863, 0.1424, 0.8338, 0.09489, 0.7863, 0.1424, 0.7863, 0.1424, 0.8338, 0.09489, 0.7863, 0.1424, 0.7863, 0.1424, 0.8338, 0.09489, 0.7863, 0.1424, 0.7863, 0.1424, 0.8338, 0.09489, 0.7863, 0.1424, 0.7863, 0.1424, 0.8338, 0.09489, 0.7863, 0.1424, 0.7863, 0.1424, 0.8338, 0.09489, 0.7863, 0.1424, 0.7863, 0.1424, 0.8338, 0.09489, 0.7863, 0.1424, 0.7863, 0.1424, 0.8338, 0.09489, 0.7863, 0.1424, 0.7863, 0.1424, 0.8338, 0.09489, 0.7863, 0.1424, 0.7863, 0.1424, 0.8338, 0.09489, 0.7863, 0.1424, 0.7863, 0.1424, 0.8338, 0.09489, 0.7863, 0.1424, 0.7863, 0.1424, 0.8338, 0.09489, 0.7863, 0.1424, 0.7863, 0.1424, 0.8338, 0.09489, 0.7863, 0.1424, 0.7863, 0.1424, 0.8338, 0.09489, 0.7863, 0.1424, 0.7863, 0.1424, 0.8338, 0.09489, 0.7863, 0.1424, 0.7863, 0.1424, 0.8338, 0.09489, 0.7863, 0.1424, 0.7863, 0.1424, 0.8338, 0.09489, 0.7863, 0.1424, 0.7863, 0.1424, 0.8338, 0.09489, 0.7863, 0.1424, 0.7863, 0.1424, 0.8338, 0.331, 0.7454, 0.3911, 0.7375, 0.389, 0.7293, 0.3288, 0.7371, 0.2761, 0.7596, 0.331, 0.7454, 0.3288, 0.7371, 0.2739, 0.7514, 0.2264, 0.7803, 0.2761, 0.7596, 0.2739, 0.7514, 0.2242, 0.7721, 0.1708, 0.8057, 0.2264, 0.7803, 0.2242, 0.7721, 0.1686, 0.7975, 0.3288, 0.7371, 0.389, 0.7293, 0.3842, 0.7107, 0.324, 0.7186, 0.2739, 0.7514, 0.3288, 0.7371, 0.324, 0.7186, 0.2691, 0.7328, 0.2242, 0.7721, 0.2739, 0.7514, 0.2691, 0.7328, 0.2194, 0.7535, 0.1686, 0.7975, 0.2242, 0.7721, 0.2194, 0.7535, 0.1638, 0.7789, 0.324, 0.7186, 0.3842, 0.7107, 0.3803, 0.6958, 0.3201, 0.7037, 0.2691, 0.7328, 0.324, 0.7186, 0.3201, 0.7037, 0.2652, 0.7179, 0.2194, 0.7535, 0.2691, 0.7328, 0.2652, 0.7179, 0.2155, 0.7386, 0.1638, 0.7789, 0.2194, 0.7535, 0.2155, 0.7386, 0.1599, 0.764, 0.3201, 0.7037, 0.3803, 0.6958, 0.3803, 0.6958, 0.3201, 0.7037, 0.2652, 0.7179, 0.3201, 0.7037, 0.3201, 0.7037, 0.2652, 0.7179, 0.2155, 0.7386, 0.2652, 0.7179, 0.2652, 0.7179, 0.2155, 0.7386, 0.1599, 0.764, 0.2155, 0.7386, 0.2155, 0.7386, 0.1599, 0.764, 0.3201, 0.7037, 0.3803, 0.6958, 0.3842, 0.7107, 0.324, 0.7186, 0.2652, 0.7179, 0.3201, 0.7037, 0.324, 0.7186, 0.2691, 0.7328, 0.2155, 0.7386, 0.2652, 0.7179, 0.2691, 0.7328, 0.2194, 0.7535, 0.1599, 0.764, 0.2155, 0.7386, 0.2194, 0.7535, 0.1638, 0.7789, 0.324, 0.7186, 0.3842, 0.7107, 0.389, 0.7293, 0.3288, 0.7371, 0.2691, 0.7328, 0.324, 0.7186, 0.3288, 0.7371, 0.2739, 0.7514, 0.2194, 0.7535, 0.2691, 0.7328, 0.2739, 0.7514, 0.2242, 0.7721, 0.1638, 0.7789, 0.2194, 0.7535, 0.2242, 0.7721, 0.1686, 0.7975, 0.3288, 0.7371, 0.389, 0.7293, 0.3911, 0.7375, 0.331, 0.7454, 0.2739, 0.7514, 0.3288, 0.7371, 0.331, 0.7454, 0.2761, 0.7596, 0.2242, 0.7721, 0.2739, 0.7514, 0.2761, 0.7596, 0.2264, 0.7803, 0.1686, 0.7975, 0.2242, 0.7721, 0.2264, 0.7803, 0.1708, 0.8057, 0.1708, 0.8057, 0.1686, 0.7975, 0.1638, 0.7789, 0.1599, 0.764, 0.1599, 0.764, 0.1638, 0.7789, 0.1686, 0.7975, 0.389, 0.7293, 0.4432, 0.7261, 0.4454, 0.7344, 0.3911, 0.7375, 0.3842, 0.7107, 0.4384, 0.7076, 0.4432, 0.7261, 0.389, 0.7293, 0.4432, 0.7261, 0.4454, 0.7344, 0.4432, 0.7261, 0.4384, 0.7076, 0.4345, 0.6927, 0.4345, 0.6927, 0.4384, 0.7076, 0.3803, 0.6958, 0.4345, 0.6927, 0.4384, 0.7076, 0.3842, 0.7107, 0.3803, 0.6958, 0.4345, 0.6927, 0.4345, 0.6927, 0.3803, 0.6958, 0.3842, 0.7107, 0.4384, 0.7076, 0.4345, 0.6927, 0.3803, 0.6958, 0.389, 0.7293, 0.4432, 0.7261, 0.4384, 0.7076, 0.3842, 0.7107, 0.3911, 0.7375, 0.4454, 0.7344, 0.4432, 0.7261, 0.389, 0.7293, 0.222, 0.7873, 0.1746, 0.814, 0.172, 0.8059, 0.2193, 0.7792, 0.2193, 0.7792, 0.172, 0.8059, 0.166, 0.7876, 0.2133, 0.7609, 0.2133, 0.7609, 0.166, 0.7876, 0.1612, 0.773, 0.2085, 0.7463, 0.2085, 0.7463, 0.1612, 0.773, 0.1612, 0.773, 0.2085, 0.7463, 0.2085, 0.7463, 0.1612, 0.773, 0.166, 0.7876, 0.2133, 0.7609, 0.172, 0.8059, 0.1746, 0.814, 0.172, 0.8059, 0.166, 0.7876, 0.1612, 0.773, 0.1612, 0.773, 0.166, 0.7876, 0.2133, 0.7609, 0.166, 0.7876, 0.172, 0.8059, 0.2193, 0.7792, 0.2193, 0.7792, 0.172, 0.8059, 0.1746, 0.814, 0.222, 0.7873, 0.4441, 0.7254, 0.4415, 0.7173, 0.4355, 0.699, 0.4307, 0.6844, 0.4307, 0.6844, 0.4355, 0.699, 0.4415, 0.7173, 0.4415, 0.7173, 0.381, 0.726, 0.3837, 0.7341, 0.4441, 0.7254, 0.381, 0.726, 0.328, 0.7355, 0.3307, 0.7436, 0.3837, 0.7341, 0.328, 0.7355, 0.2741, 0.7532, 0.2768, 0.7613, 0.3307, 0.7436, 0.2741, 0.7532, 0.2193, 0.7792, 0.222, 0.7873, 0.2768, 0.7613, 0.4355, 0.699, 0.375, 0.7078, 0.381, 0.726, 0.4415, 0.7173, 0.375, 0.7078, 0.322, 0.7173, 0.328, 0.7355, 0.381, 0.726, 0.322, 0.7173, 0.2681, 0.735, 0.2741, 0.7532, 0.328, 0.7355, 0.2681, 0.735, 0.2133, 0.7609, 0.2193, 0.7792, 0.2741, 0.7532, 0.4307, 0.6844, 0.3702, 0.6932, 0.375, 0.7078, 0.4355, 0.699, 0.3702, 0.6932, 0.3172, 0.7027, 0.322, 0.7173, 0.375, 0.7078, 0.3172, 0.7027, 0.2633, 0.7204, 0.2681, 0.735, 0.322, 0.7173, 0.2633, 0.7204, 0.2085, 0.7463, 0.2133, 0.7609, 0.2681, 0.735, 0.4307, 0.6844, 0.3702, 0.6932, 0.3702, 0.6932, 0.4307, 0.6844, 0.3702, 0.6932, 0.3172, 0.7027, 0.3172, 0.7027, 0.3702, 0.6932, 0.3172, 0.7027, 0.2633, 0.7204, 0.2633, 0.7204, 0.3172, 0.7027, 0.2633, 0.7204, 0.2085, 0.7463, 0.2085, 0.7463, 0.2633, 0.7204, 0.4355, 0.699, 0.375, 0.7078, 0.3702, 0.6932, 0.4307, 0.6844, 0.375, 0.7078, 0.322, 0.7173, 0.3172, 0.7027, 0.3702, 0.6932, 0.322, 0.7173, 0.2681, 0.735, 0.2633, 0.7204, 0.3172, 0.7027, 0.2681, 0.735, 0.2133, 0.7609, 0.2085, 0.7463, 0.2633, 0.7204, 0.4415, 0.7173, 0.381, 0.726, 0.375, 0.7078, 0.4355, 0.699, 0.381, 0.726, 0.328, 0.7355, 0.322, 0.7173, 0.375, 0.7078, 0.328, 0.7355, 0.2741, 0.7532, 0.2681, 0.735, 0.322, 0.7173, 0.2741, 0.7532, 0.2193, 0.7792, 0.2133, 0.7609, 0.2681, 0.735, 0.4441, 0.7254, 0.3837, 0.7341, 0.381, 0.726, 0.4415, 0.7173, 0.3837, 0.7341, 0.3307, 0.7436, 0.328, 0.7355, 0.381, 0.726, 0.3307, 0.7436, 0.2768, 0.7613, 0.2741, 0.7532, 0.328, 0.7355, 0.2768, 0.7613, 0.222, 0.7873, 0.2193, 0.7792, 0.2741, 0.7532, 0.09489, 0.7863, 0.1424, 0.7863, 0.1424, 0.8338, 0.09489, 0.7863, 0.1424, 0.7863, 0.1424, 0.8338, 0.09489, 0.7863, 0.1424, 0.7863, 0.1424, 0.8338, 0.09489, 0.7863, 0.1424, 0.7863, 0.1424, 0.8338, 0.09489, 0.7863, 0.1424, 0.7863, 0.1424, 0.8338, 0.09489, 0.7863, 0.1424, 0.7863, 0.1424, 0.8338, 0.09489, 0.7863, 0.1424, 0.7863, 0.1424, 0.8338, 0.09489, 0.7863, 0.1424, 0.7863, 0.1424, 0.8338, 0.09489, 0.7863, 0.1424, 0.7863, 0.1424, 0.8338, 0.09489, 0.7863, 0.1424, 0.7863, 0.1424, 0.8338, 0.09489, 0.7863, 0.1424, 0.7863, 0.1424, 0.8338, 0.09489, 0.7863, 0.1424, 0.7863, 0.1424, 0.8338, 0.09489, 0.7863, 0.1424, 0.7863, 0.1424, 0.8338, 0.09489, 0.7863, 0.1424, 0.7863, 0.1424, 0.8338, 0.09489, 0.7863, 0.1424, 0.7863, 0.1424, 0.8338, 0.09489, 0.7863, 0.1424, 0.7863, 0.1424, 0.8338, 0.09489, 0.7863, 0.1424, 0.7863, 0.1424, 0.8338, 0.09489, 0.7863, 0.1424, 0.7863, 0.1424, 0.8338, 0.09489, 0.7863, 0.1424, 0.7863, 0.1424, 0.8338, 0.09489, 0.7863, 0.1424, 0.7863, 0.1424, 0.8338, 0.09489, 0.7863, 0.1424, 0.7863, 0.1424, 0.8338, 0.09489, 0.7863, 0.1424, 0.7863, 0.1424, 0.8338, 0.09489, 0.7863, 0.1424, 0.7863, 0.1424, 0.8338, 0.09489, 0.7863, 0.1424, 0.7863, 0.1424, 0.8338, 0.09489, 0.7863, 0.1424, 0.7863, 0.1424, 0.8338, 0.09489, 0.7863, 0.1424, 0.7863, 0.1424, 0.8338, 0.09489, 0.7863, 0.1424, 0.7863, 0.1424, 0.8338, 0.09489, 0.7863, 0.1424, 0.7863, 0.1424, 0.8338, 0.09489, 0.7863, 0.1424, 0.7863, 0.1424, 0.8338, 0.09489, 0.7863, 0.1424, 0.7863, 0.1424, 0.8338, 0.09489, 0.7863, 0.1424, 0.7863, 0.1424, 0.8338, 0.09489, 0.7863, 0.1424, 0.7863, 0.1424, 0.8338, 0.09489, 0.7863, 0.1424, 0.7863, 0.1424, 0.8338, 0.09489, 0.7863, 0.1424, 0.7863, 0.1424, 0.8338, 0.09489, 0.7863, 0.1424, 0.7863, 0.1424, 0.8338, 0.09489, 0.7863, 0.1424, 0.7863, 0.1424, 0.8338, 0.09489, 0.7863, 0.1424, 0.7863, 0.1424, 0.8338, 0.09489, 0.7863, 0.1424, 0.7863, 0.1424, 0.8338, 0.09489, 0.7863, 0.1424, 0.7863, 0.1424, 0.8338, 0.09489, 0.7863, 0.1424, 0.7863, 0.1424, 0.8338])
me_spyne_vinemesh.materials.append(mat_strawberry)
me_spyne_vinemesh.use_remesh_preserve_volume = False
me_spyne_vinemesh.use_remesh_preserve_attributes = False
me_spyne_vinemesh.use_mirror_vertex_groups = False
me_spyne_vinemesh.update()

# ---- objects
ob_spyne_vine = bpy.data.objects.new('spyne_vine', me_spyne_vinemesh)
ob_hemi = bpy.data.objects.new('Hemi', light_hemi)

# ---- transforms, parenting, visibility, modifiers, constraints
ob_spyne_vine.location = (0.0, 0.0, 0.0)
ob_spyne_vine.scale = (0.6765, 0.6765, 0.4616)
ob_spyne_vine.lineart.crease_threshold = 0.0
ob_hemi.location = (0.0, 0.0, 0.0)
ob_hemi.rotation_euler = (-0.588, 0.4478, -0.281)
ob_hemi.hide_viewport = True
ob_hemi.lineart.crease_threshold = 0.0

# ---- collection membership
col_collection_1.objects.link(ob_spyne_vine)
col_collection_1.objects.link(ob_hemi)

# ---- scene / render settings (as saved in the file)
scene.frame_start = 1; scene.frame_end = 250; scene.frame_set(1)
scene.render.engine = 'BLENDER_EEVEE_NEXT'
scene.render.resolution_percentage = 50
scene.render.dither_intensity = 0.0
scene.cycles.use_denoising = False
scene.cycles.samples = 128
scene.cycles.sampling_pattern = 'TABULATED_SOBOL'
scene.cycles.use_adaptive_sampling = False
scene.cycles.use_light_tree = False
scene.cycles.blur_glossy = 0.0
scene.cycles.sample_clamp_indirect = 0.0
scene.view_settings.view_transform = 'Standard'
bpy.context.view_layer.update()

# ---- added for rendering (the .blend has no active camera): camera
cam_auto = bpy.data.cameras.new('AutoCamera')
cam_auto.lens = 50.0
cam_auto.sensor_width = 36.0
cam_auto.clip_end = 1000.0
ob_auto_camera = bpy.data.objects.new('AutoCamera', cam_auto)
scene.collection.objects.link(ob_auto_camera)
ob_auto_camera.location = (2.96957, -3.53911, 3.24743)
ob_auto_camera.rotation_euler = (1.09748, -7.21219e-08, 0.694738)
scene.camera = ob_auto_camera
bpy.context.view_layer.update()
